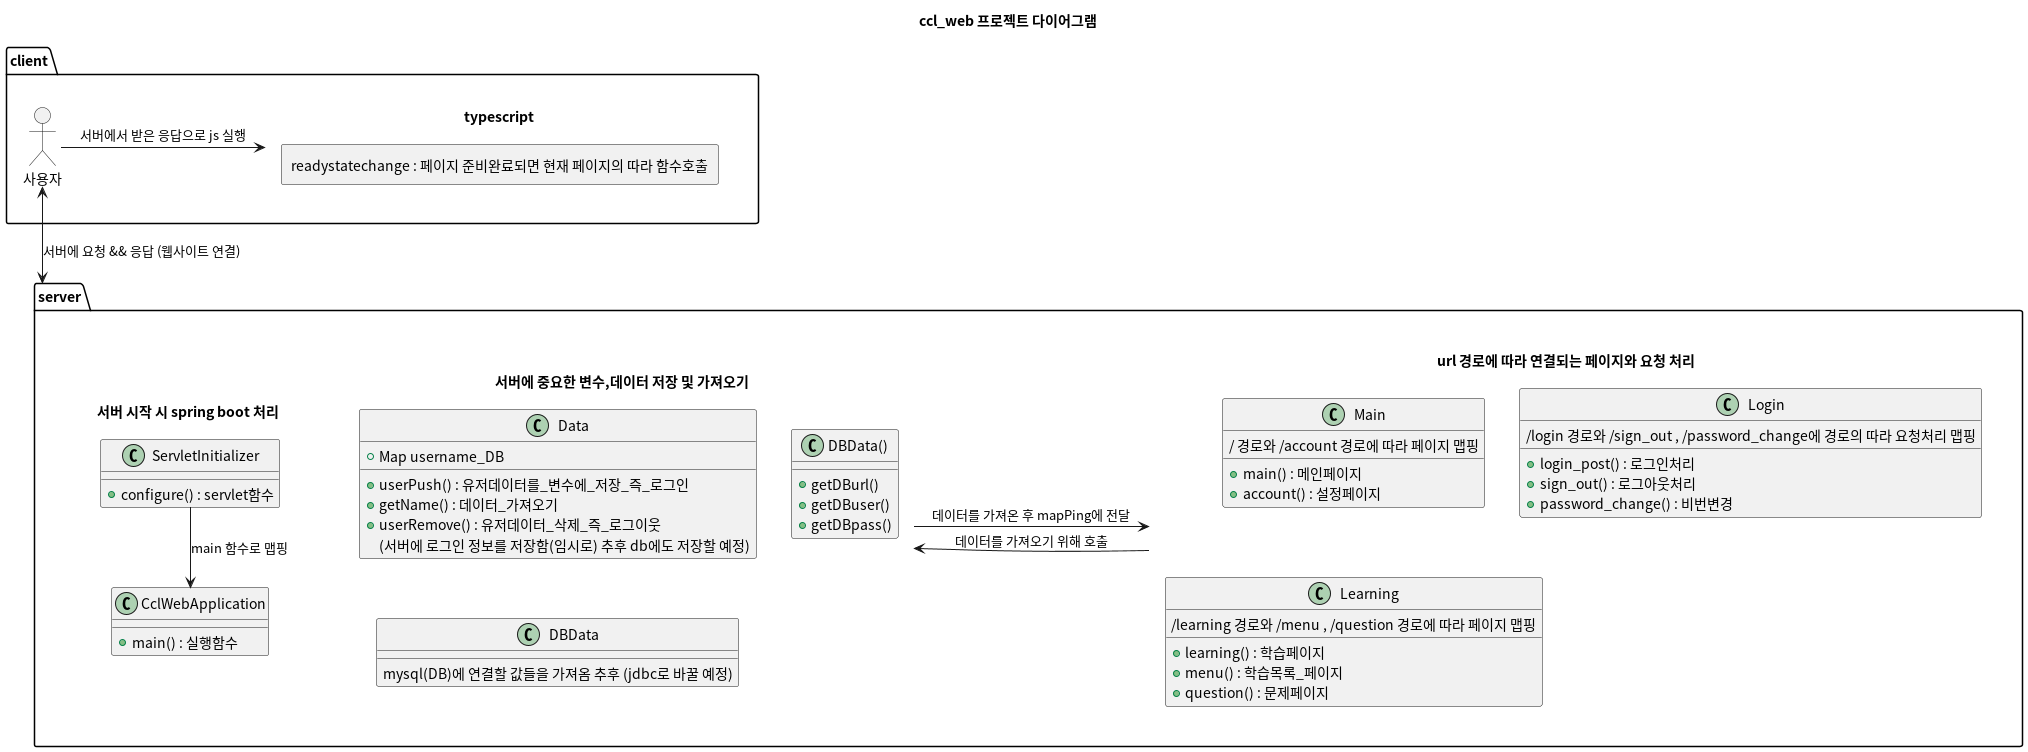

The diagram above was rendered by PlantUML. Its source (embedded in the PNG):
@startuml diagram
title ccl_web 프로젝트 다이어그램
package server {
    label run [{{
        title 서버 시작 시 spring boot 처리
        class CclWebApplication {
            +main() : 실행함수
        }

        class ServletInitializer {
            +configure() : servlet함수
        }
        
        ServletInitializer --> CclWebApplication : main 함수로 맵핑
    }}]

    label mapPing [{{
        title url 경로에 따라 연결되는 페이지와 요청 처리
        class Main {
            +main() : 메인페이지
            +account() : 설정페이지
        }

        class Login {
            +login_post() : 로그인처리
            +sign_out() : 로그아웃처리
            +password_change() : 비번변경
        }

        class Learning {
            +learning() : 학습페이지
            +menu() : 학습목록_페이지
            +question() : 문제페이지
        }

        Main : / 경로와 /account 경로에 따라 페이지 맵핑
        Login : /login 경로와 /sign_out , /password_change에 경로의 따라 요청처리 맵핑
        Learning : /learning 경로와 /menu , /question 경로에 따라 페이지 맵핑
    }}]

    label data [{{
        title 서버에 중요한 변수,데이터 저장 및 가져오기
        class Data {
            +Map username_DB
            +userPush() : 유저데이터를_변수에_저장_즉_로그인
            +getName() : 데이터_가져오기
            +userRemove() : 유저데이터_삭제_즉_로그이웃
        }

        class DBData() {
            +getDBurl()
            +getDBuser()
            +getDBpass()
        }

        Data : (서버에 로그인 정보를 저장함(임시로) 추후 db에도 저장할 예정)
        DBData : mysql(DB)에 연결할 값들을 가져옴 추후 (jdbc로 바꿀 예정)
    }}]

    mapPing -> data : 데이터를 가져오기 위해 호출
    data -> mapPing : 데이터를 가져온 후 mapPing에 전달
}

package client {
    actor "사용자" as user
    user <--> server : 서버에 요청 && 응답 (웹사이트 연결)

    label fun [{{
        title typescript
        
        rectangle "readystatechange : 페이지 준비완료되면 현재 페이지의 따라 함수호출" as ready
    }}]

    user -> fun : 서버에서 받은 응답으로 js 실행
}

@enduml